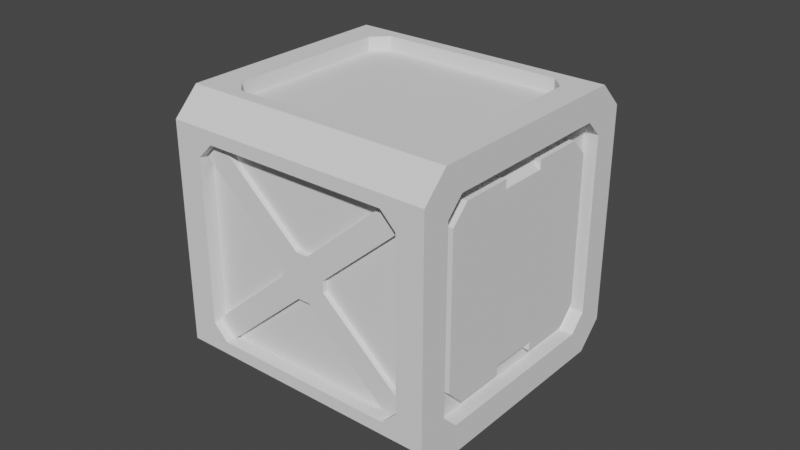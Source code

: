 # Source: cargo_crate_1x1x1.blend  (saved by Blender 3.3.6; exported with 4.5.12 LTS)
import bpy
from mathutils import Matrix  # noqa: F401  (used for matrix-valued properties, if any)

bpy.ops.wm.read_factory_settings(use_empty=True)
scene = bpy.context.scene
scene.name = 'Scene'

# ---- collections
col_collection = bpy.data.collections.new('Collection'); scene.collection.children.link(col_collection)

# ---- world
world_world = bpy.data.worlds.new('World'); scene.world = world_world
world_world.use_nodes = True; world_world.node_tree.nodes.clear()
_N = world_world.node_tree.nodes; _L = world_world.node_tree.links
n0 = _N.new('ShaderNodeOutputWorld'); n0.name = 'World Output'; n0.location = (300, 300)
n1 = _N.new('ShaderNodeBackground'); n1.name = 'Background'; n1.location = (10, 300)
n1.inputs[0].default_value = (0.05088, 0.05088, 0.05088, 1.0)
_L.new(n1.outputs[0], n0.inputs[0])
n0.is_active_output = True
world_world.color = (0.05088, 0.05088, 0.05088)
world_world.use_sun_shadow = False
world_world.sun_shadow_jitter_overblur = 0.0

# ---- meshes
me_cube_001 = bpy.data.meshes.new('Cube.001')
me_cube_001.from_pydata([(-0.5, -0.4072, -0.5), (-0.5, -0.5, -0.4072), (-0.5, -0.5, 0.4072), (-0.5, -0.4072, 0.5), (-0.5, 0.5, -0.4072), (-0.5, 0.4072, -0.5), (-0.5, 0.4072, 0.5), (-0.5, 0.5, 0.4072), (0.5, -0.5, -0.4072), (0.5, -0.4072, -0.5), (0.5, -0.4072, 0.5), (0.5, -0.5, 0.4072), (0.5, 0.4072, -0.5), (0.5, 0.5, -0.4072), (0.5, 0.5, 0.4072), (0.5, 0.4072, 0.5), (-0.3991, -0.3046, 0.5), (-0.3991, 0.3046, 0.5), (0.3448, 0.3603, 0.5), (-0.3434, 0.3603, 0.5), (-0.3434, -0.3603, 0.5), (0.4005, 0.3046, 0.5), (0.4005, -0.3046, 0.5), (0.3448, -0.3603, 0.5), (-0.3434, 0.3603, -0.5), (0.4005, 0.3046, -0.5), (0.4005, -0.3046, -0.5), (0.3448, 0.3603, -0.5), (-0.3991, 0.3046, -0.5), (-0.3991, -0.3046, -0.5), (0.3448, -0.3603, -0.5), (-0.3434, -0.3603, -0.5), (0.5, -0.3941, -0.3331), (0.5, -0.3941, 0.3331), (0.5, -0.3331, 0.3941), (0.5, -0.3331, -0.3941), (0.5, 0.3941, 0.3331), (0.5, 0.3941, -0.3331), (0.5, 0.3331, -0.3941), (0.5, 0.3331, 0.3941), (-0.5, 0.3941, 0.3331), (-0.5, 0.3941, -0.3331), (-0.5, 0.3331, -0.3941), (-0.5, 0.3331, 0.3941), (-0.5, -0.3941, -0.3331), (-0.5, -0.3941, 0.3331), (-0.5, -0.3331, -0.3941), (-0.5, -0.3331, 0.3941), (0.3448, -0.3603, -0.3669), (0.3448, -0.3603, 0.3669), (-0.3434, -0.3603, -0.3669), (-0.3434, -0.3603, 0.3669), (0.4005, 0.3046, -0.3941), (0.4005, 0.3046, 0.3941), (0.4005, -0.3046, -0.3941), (0.4005, -0.3046, 0.3941), (-0.3991, 0.3046, -0.3941), (-0.3991, 0.3046, 0.3941), (-0.3991, -0.3046, -0.3941), (-0.3991, -0.3046, 0.3941), (0.3448, 0.3603, -0.3669), (0.3448, 0.3603, 0.3669), (-0.3434, 0.3603, -0.3669), (-0.3434, 0.3603, 0.3669), (-0.3706, -0.3331, 0.3941), (-0.3706, -0.3331, -0.3941), (-0.3706, 0.3331, 0.3941), (-0.3706, 0.3331, -0.3941), (0.372, 0.3331, 0.3941), (0.372, 0.3331, -0.3941), (0.372, -0.3331, 0.3941), (0.372, -0.3331, -0.3941), (-0.3434, -0.5, 0.3603), (0.4005, -0.5, 0.3046), (0.4005, -0.5, -0.3046), (0.3992, -0.5, 0.3059), (0.3448, -0.5, 0.3603), (-0.3991, -0.5, -0.3046), (-0.3991, -0.5, 0.3046), (0.3448, -0.5, -0.3603), (-0.3434, -0.5, -0.3603), (-0.3991, 0.5, 0.3046), (-0.3991, 0.5, -0.3046), (0.3448, 0.5, 0.3603), (-0.3434, 0.5, 0.3603), (-0.3434, 0.5, -0.3603), (0.4005, 0.5, 0.3046), (0.4005, 0.5, -0.3046), (0.3992, 0.5, -0.3059), (0.3448, 0.5, -0.3603), (-0.3706, -0.3941, 0.3331), (-0.3991, -0.3941, 0.3046), (0.4005, -0.3941, 0.3046), (0.372, -0.3941, 0.3331), (-0.3991, -0.3941, -0.3046), (0.4005, -0.3941, -0.3046), (0.372, -0.3941, -0.3331), (-0.3706, -0.3941, -0.3331), (-0.3991, 0.3941, -0.3046), (-0.3706, 0.3941, -0.3331), (0.4005, 0.3941, -0.3046), (0.372, 0.3941, -0.3331), (-0.3991, 0.3941, 0.3046), (0.4005, 0.3941, 0.3046), (0.372, 0.3941, 0.3331), (-0.3706, 0.3941, 0.3331), (-0.3434, 0.3669, -0.3603), (0.3448, 0.3669, -0.3603), (0.3448, 0.3669, 0.3603), (-0.3434, 0.3669, 0.3603), (0.3448, -0.3669, -0.3603), (-0.3434, -0.3669, -0.3603), (-0.3434, -0.3669, 0.3603), (0.3448, -0.3669, 0.3603)], [], [(8, 11, 75, 73, 74), (75, 11, 2, 1, 8, 74, 79, 80, 77, 78, 72, 76), (39, 36, 14, 15, 10, 11, 8, 9, 12, 38, 35, 32, 33, 34), (38, 12, 13, 14, 36, 37), (10, 15, 21, 22), (18, 21, 15, 6, 3, 10, 22, 23, 20, 16, 17, 19), (47, 45, 2, 3, 6, 7, 4, 5, 0, 46, 42, 41, 40, 43), (44, 46, 0, 1, 2, 45), (86, 14, 13, 88, 87), (13, 4, 7, 14, 86, 83, 84, 81, 82, 85, 89, 88), (12, 5, 4, 13), (6, 15, 14, 7), (0, 9, 8, 1), (10, 3, 2, 11), (25, 12, 9, 26), (30, 26, 9, 0, 5, 12, 25, 27, 24, 28, 29, 31), (30, 31, 50, 48), (20, 23, 49, 51), (25, 26, 54, 52), (22, 21, 53, 55), (57, 17, 16, 59), (58, 29, 28, 56), (61, 18, 19, 63), (62, 24, 27, 60), (50, 31, 29, 58, 65), (59, 16, 20, 51, 64), (66, 63, 19, 17, 57), (67, 56, 28, 24, 62), (68, 53, 21, 18, 61), (69, 60, 27, 25, 52), (71, 54, 26, 30, 48), (49, 23, 22, 55, 70), (93, 33, 32, 96, 95, 92), (97, 44, 45, 90, 91, 94), (53, 68, 39, 34, 70, 55), (59, 64, 47, 43, 66, 57), (37, 36, 104, 103, 100, 101), (105, 40, 41, 99, 98, 102), (99, 41, 42, 67, 62, 60, 69, 38, 37, 101, 107, 106), (36, 39, 68, 61, 63, 66, 43, 40, 105, 109, 108, 104), (96, 32, 35, 71, 48, 50, 65, 46, 44, 97, 111, 110), (45, 47, 64, 51, 49, 70, 34, 33, 93, 113, 112, 90), (56, 67, 42, 46, 65, 58), (54, 71, 35, 38, 69, 52), (103, 86, 87, 100), (95, 74, 73, 92), (84, 83, 108, 109), (76, 72, 112, 113), (78, 77, 94, 91), (82, 81, 102, 98), (106, 85, 82, 98, 99), (94, 77, 80, 111, 97), (72, 78, 91, 90, 112), (81, 84, 109, 105, 102), (110, 79, 74, 95, 96), (100, 87, 88, 89, 107, 101), (83, 86, 103, 104, 108), (75, 76, 113, 93, 92, 73), (107, 89, 85, 106), (111, 80, 79, 110)])
_uv = me_cube_001.uv_layers.new(name='UVMap')
_uv.uv.foreach_set('vector', [0.552, 0.6623, 0.3792, 0.6623, 0.4007, 0.6409, 0.4009, 0.6412, 0.5303, 0.6412, 0.4007, 0.6409, 0.3792, 0.6623, 0.3792, 0.45, 0.552, 0.45, 0.552, 0.6623, 0.5303, 0.6412, 0.5421, 0.6293, 0.5421, 0.4833, 0.5303, 0.4714, 0.4009, 0.4714, 0.3891, 0.4833, 0.3891, 0.6293, 0.1949, 0.263, 0.1819, 0.25, 0.1977, 0.2276, 0.2174, 0.2473, 0.2174, 0.4201, 0.1977, 0.4398, 0.0248, 0.4398, 0.005095, 0.4201, 0.005095, 0.2473, 0.02757, 0.263, 0.02757, 0.4044, 0.04052, 0.4173, 0.1819, 0.4173, 0.1949, 0.4044, 0.02757, 0.263, 0.005095, 0.2473, 0.0248, 0.2276, 0.1977, 0.2276, 0.1819, 0.25, 0.04052, 0.25, 0.4697, 0.005095, 0.6426, 0.005095, 0.6208, 0.02621, 0.4915, 0.02621, 0.6326, 0.03805, 0.6208, 0.02621, 0.6426, 0.005095, 0.6426, 0.2174, 0.4697, 0.2174, 0.4697, 0.005095, 0.4915, 0.02621, 0.4797, 0.03805, 0.4797, 0.1841, 0.4915, 0.196, 0.6208, 0.196, 0.6326, 0.1841, 0.4173, 0.04052, 0.4044, 0.02757, 0.4201, 0.005095, 0.4398, 0.0248, 0.4398, 0.1977, 0.4201, 0.2174, 0.2473, 0.2174, 0.2276, 0.1977, 0.2276, 0.0248, 0.25, 0.04052, 0.25, 0.1819, 0.263, 0.1949, 0.4044, 0.1949, 0.4173, 0.1819, 0.263, 0.02757, 0.25, 0.04052, 0.2276, 0.0248, 0.2473, 0.005095, 0.4201, 0.005095, 0.4044, 0.02757, 0.02621, 0.1759, 0.005095, 0.1977, 0.005095, 0.0248, 0.0265, 0.04629, 0.02621, 0.04658, 0.005095, 0.0248, 0.2174, 0.0248, 0.2174, 0.1977, 0.005095, 0.1977, 0.02621, 0.1759, 0.03805, 0.1877, 0.1841, 0.1877, 0.196, 0.1759, 0.196, 0.04658, 0.1841, 0.03474, 0.03805, 0.03474, 0.0265, 0.04629, 0.005095, 0.005095, 0.2174, 0.005095, 0.2174, 0.0248, 0.005095, 0.0248, 0.2174, 0.2174, 0.005095, 0.2174, 0.005095, 0.1977, 0.2174, 0.1977, 0.4697, 0.2276, 0.4697, 0.4398, 0.45, 0.4398, 0.45, 0.2276, 0.4697, 0.005095, 0.4697, 0.2174, 0.45, 0.2174, 0.45, 0.005095, 0.6208, 0.4187, 0.6426, 0.4398, 0.4697, 0.4398, 0.4915, 0.4187, 0.4797, 0.4069, 0.4915, 0.4187, 0.4697, 0.4398, 0.4697, 0.2276, 0.6426, 0.2276, 0.6426, 0.4398, 0.6208, 0.4187, 0.6326, 0.4069, 0.6326, 0.2608, 0.6208, 0.249, 0.4915, 0.249, 0.4797, 0.2608, 0.8529, 0.163, 0.8529, 0.01693, 0.8811, 0.01693, 0.8811, 0.163, 0.8913, 0.163, 0.8913, 0.01693, 0.9196, 0.01693, 0.9196, 0.163, 0.1797, 0.8675, 0.1797, 0.9968, 0.1572, 0.9968, 0.1572, 0.8675, 0.1246, 0.9968, 0.1246, 0.8675, 0.147, 0.8675, 0.147, 0.9968, 0.0817, 0.9968, 0.05923, 0.9968, 0.05923, 0.8675, 0.0817, 0.8675, 0.09189, 0.8675, 0.1144, 0.8675, 0.1144, 0.9968, 0.09189, 0.9968, 0.8811, 0.3429, 0.8529, 0.3429, 0.8529, 0.1969, 0.8811, 0.1969, 0.1537, 0.4833, 0.1819, 0.4833, 0.1819, 0.6293, 0.1537, 0.6293, 0.8811, 0.01693, 0.8529, 0.01693, 0.8529, 0.005095, 0.8754, 0.005095, 0.8754, 0.01116, 0.9138, 0.1748, 0.8913, 0.1748, 0.8913, 0.163, 0.9196, 0.163, 0.9138, 0.1688, 0.8754, 0.1911, 0.8811, 0.1969, 0.8529, 0.1969, 0.8529, 0.185, 0.8754, 0.185, 0.1595, 0.4775, 0.1595, 0.4714, 0.1819, 0.4714, 0.1819, 0.4833, 0.1537, 0.4833, 0.8754, 0.3487, 0.8754, 0.3548, 0.8529, 0.3548, 0.8529, 0.3429, 0.8811, 0.3429, 0.1595, 0.6351, 0.1537, 0.6293, 0.1819, 0.6293, 0.1819, 0.6412, 0.1595, 0.6412, 0.8754, 0.1688, 0.8754, 0.1748, 0.8529, 0.1748, 0.8529, 0.163, 0.8811, 0.163, 0.9196, 0.01693, 0.8913, 0.01693, 0.8913, 0.005095, 0.9138, 0.005095, 0.9138, 0.01116, 0.9591, 0.8944, 0.932, 0.8944, 0.932, 0.753, 0.9591, 0.753, 0.9531, 0.759, 0.9531, 0.8883, 0.932, 0.6014, 0.9594, 0.6014, 0.9594, 0.7428, 0.932, 0.7428, 0.938, 0.7367, 0.938, 0.6074, 0.269, 0.2487, 0.263, 0.2547, 0.263, 0.2276, 0.4044, 0.2276, 0.4044, 0.2547, 0.3983, 0.2487, 0.3983, 0.4184, 0.4044, 0.4124, 0.4044, 0.4398, 0.263, 0.4398, 0.263, 0.4124, 0.269, 0.4184, 0.1465, 0.6623, 0.005095, 0.6623, 0.005095, 0.6351, 0.01116, 0.6412, 0.1405, 0.6412, 0.1465, 0.6351, 0.005095, 0.4775, 0.005095, 0.45, 0.1465, 0.45, 0.1465, 0.4775, 0.1405, 0.4714, 0.01116, 0.4714, 0.1465, 0.4775, 0.1465, 0.45, 0.1595, 0.45, 0.1595, 0.4775, 0.1537, 0.4833, 0.1537, 0.6293, 0.1595, 0.6351, 0.1595, 0.6623, 0.1465, 0.6623, 0.1465, 0.6351, 0.1523, 0.6293, 0.1523, 0.4833, 0.25, 0.2276, 0.263, 0.2276, 0.263, 0.2547, 0.2572, 0.2605, 0.2572, 0.4066, 0.263, 0.4124, 0.263, 0.4398, 0.25, 0.4398, 0.25, 0.4124, 0.2558, 0.4066, 0.2558, 0.2605, 0.25, 0.2547, 0.3465, 0.6351, 0.3465, 0.6623, 0.3336, 0.6623, 0.3336, 0.6351, 0.3393, 0.6293, 0.3393, 0.4833, 0.3336, 0.4775, 0.3336, 0.45, 0.3465, 0.45, 0.3465, 0.4775, 0.3407, 0.4833, 0.3407, 0.6293, 0.4173, 0.4398, 0.4044, 0.4398, 0.4044, 0.4124, 0.4102, 0.4066, 0.4102, 0.2605, 0.4044, 0.2547, 0.4044, 0.2276, 0.4173, 0.2276, 0.4173, 0.2547, 0.4116, 0.2605, 0.4116, 0.4066, 0.4173, 0.4124, 0.1982, 0.4714, 0.1921, 0.4775, 0.1921, 0.45, 0.3336, 0.45, 0.3336, 0.4775, 0.3275, 0.4714, 0.3275, 0.6412, 0.3336, 0.6351, 0.3336, 0.6623, 0.1921, 0.6623, 0.1921, 0.6351, 0.1982, 0.6412, 0.9522, 0.3094, 0.9298, 0.3094, 0.9298, 0.1801, 0.9522, 0.1801, 0.02656, 0.8675, 0.04904, 0.8675, 0.04904, 0.9968, 0.02656, 0.9968, 0.2276, 0.4066, 0.2276, 0.2605, 0.2558, 0.2605, 0.2558, 0.4066, 0.4398, 0.2605, 0.4398, 0.4066, 0.4116, 0.4066, 0.4116, 0.2605, 0.9298, 0.1462, 0.9298, 0.01693, 0.9522, 0.01693, 0.9522, 0.1462, 0.9602, 0.45, 0.9602, 0.5793, 0.9377, 0.5793, 0.9377, 0.45, 0.9196, 0.1969, 0.8913, 0.1969, 0.8913, 0.185, 0.9138, 0.185, 0.9138, 0.1911, 0.9522, 0.01693, 0.9298, 0.01693, 0.9298, 0.005095, 0.958, 0.005095, 0.9522, 0.01087, 0.9298, 0.1581, 0.9298, 0.1462, 0.9522, 0.1462, 0.9522, 0.1523, 0.958, 0.1581, 0.9602, 0.5793, 0.9602, 0.5912, 0.932, 0.5912, 0.9377, 0.5854, 0.9377, 0.5793, 0.3407, 0.6293, 0.369, 0.6293, 0.369, 0.6412, 0.3465, 0.6412, 0.3465, 0.6351, 0.9522, 0.1801, 0.9298, 0.1801, 0.9298, 0.1798, 0.9298, 0.1683, 0.958, 0.1683, 0.9522, 0.174, 0.9298, 0.3212, 0.9298, 0.3094, 0.9522, 0.3094, 0.9522, 0.3155, 0.958, 0.3212, 0.4398, 0.249, 0.4398, 0.2605, 0.4116, 0.2605, 0.4173, 0.2547, 0.4173, 0.2487, 0.4398, 0.2487, 0.9196, 0.3429, 0.8913, 0.3429, 0.8913, 0.1969, 0.9196, 0.1969, 0.3407, 0.4833, 0.369, 0.4833, 0.369, 0.6293, 0.3407, 0.6293])
_ca = me_cube_001.color_attributes.new('Col', 'BYTE_COLOR', 'CORNER')
_ca.data.foreach_set('color', [0.9047, 1.0, 0.01938, 1.0, 0.9047, 1.0, 0.01938, 1.0, 0.9047, 1.0, 0.01938, 1.0, 0.9047, 1.0, 0.01938, 1.0, 0.9047, 1.0, 0.01938, 1.0, 0.9047, 1.0, 0.01938, 1.0, 0.9047, 1.0, 0.01938, 1.0, 0.9047, 1.0, 0.01938, 1.0, 0.9047, 1.0, 0.01938, 1.0, 0.9047, 1.0, 0.01938, 1.0, 0.9047, 1.0, 0.01938, 1.0, 0.9047, 1.0, 0.01938, 1.0, 0.9047, 1.0, 0.01938, 1.0, 0.9047, 1.0, 0.01938, 1.0, 0.9047, 1.0, 0.01938, 1.0, 0.9047, 1.0, 0.01938, 1.0, 0.9047, 1.0, 0.01938, 1.0, 0.9047, 1.0, 0.01938, 1.0, 0.9047, 1.0, 0.01938, 1.0, 0.9047, 1.0, 0.01938, 1.0, 0.9047, 1.0, 0.01938, 1.0, 0.9047, 1.0, 0.01938, 1.0, 0.9047, 1.0, 0.01938, 1.0, 0.9047, 1.0, 0.01938, 1.0, 0.9047, 1.0, 0.01938, 1.0, 0.9047, 1.0, 0.01938, 1.0, 0.9047, 1.0, 0.01938, 1.0, 0.9047, 1.0, 0.01938, 1.0, 0.9047, 1.0, 0.01938, 1.0, 0.9047, 1.0, 0.01938, 1.0, 0.9047, 1.0, 0.01938, 1.0, 0.9047, 1.0, 0.01938, 1.0, 0.9047, 1.0, 0.01938, 1.0, 0.9047, 1.0, 0.01938, 1.0, 0.9047, 1.0, 0.01938, 1.0, 0.9047, 1.0, 0.01938, 1.0, 0.9047, 1.0, 0.01938, 1.0, 0.9047, 1.0, 0.01938, 1.0, 0.9047, 1.0, 0.01938, 1.0, 0.9047, 1.0, 0.01938, 1.0, 0.9047, 1.0, 0.01938, 1.0, 0.9047, 1.0, 0.01938, 1.0, 0.9047, 1.0, 0.01938, 1.0, 0.9047, 1.0, 0.01938, 1.0, 0.9047, 1.0, 0.01938, 1.0, 0.9047, 1.0, 0.01938, 1.0, 0.9047, 1.0, 0.01938, 1.0, 0.9047, 1.0, 0.01938, 1.0, 0.9047, 1.0, 0.01938, 1.0, 0.9047, 1.0, 0.01938, 1.0, 0.9047, 1.0, 0.01938, 1.0, 0.9047, 1.0, 0.01938, 1.0, 0.9047, 1.0, 0.01938, 1.0, 0.9047, 1.0, 0.01938, 1.0, 0.9047, 1.0, 0.01938, 1.0, 0.9047, 1.0, 0.01938, 1.0, 0.9047, 1.0, 0.01938, 1.0, 0.9047, 1.0, 0.01938, 1.0, 0.9047, 1.0, 0.01938, 1.0, 0.9047, 1.0, 0.01938, 1.0, 0.9047, 1.0, 0.01938, 1.0, 0.9047, 1.0, 0.01938, 1.0, 0.9047, 1.0, 0.01938, 1.0, 0.9047, 1.0, 0.01938, 1.0, 0.9047, 1.0, 0.01938, 1.0, 0.9047, 1.0, 0.01938, 1.0, 0.9047, 1.0, 0.01938, 1.0, 0.9047, 1.0, 0.01938, 1.0, 0.9047, 1.0, 0.01938, 1.0, 0.9047, 1.0, 0.01938, 1.0, 0.9047, 1.0, 0.01938, 1.0, 0.9047, 1.0, 0.01938, 1.0, 0.9047, 1.0, 0.01938, 1.0, 0.9047, 1.0, 0.01938, 1.0, 0.9047, 1.0, 0.01938, 1.0, 0.9047, 1.0, 0.01938, 1.0, 0.9047, 1.0, 0.01938, 1.0, 0.9047, 1.0, 0.01938, 1.0, 0.9047, 1.0, 0.01938, 1.0, 0.9047, 1.0, 0.01938, 1.0, 0.9047, 1.0, 0.01938, 1.0, 0.9047, 1.0, 0.01938, 1.0, 0.9047, 1.0, 0.01938, 1.0, 0.9047, 1.0, 0.01938, 1.0, 0.9047, 1.0, 0.01938, 1.0, 0.9047, 1.0, 0.01938, 1.0, 0.9047, 1.0, 0.01938, 1.0, 0.9047, 1.0, 0.01938, 1.0, 0.9047, 1.0, 0.01938, 1.0, 0.9047, 1.0, 0.01938, 1.0, 0.9047, 1.0, 0.01938, 1.0, 0.9047, 1.0, 0.01938, 1.0, 0.9047, 1.0, 0.01938, 1.0, 0.9047, 1.0, 0.01938, 1.0, 0.9047, 1.0, 0.01938, 1.0, 0.9047, 1.0, 0.01938, 1.0, 0.9047, 1.0, 0.01938, 1.0, 0.9047, 1.0, 0.01938, 1.0, 0.9047, 1.0, 0.01938, 1.0, 0.9047, 1.0, 0.01938, 1.0, 0.9047, 1.0, 0.01938, 1.0, 0.9047, 1.0, 0.01938, 1.0, 0.9047, 1.0, 0.01938, 1.0, 0.9047, 1.0, 0.01938, 1.0, 0.9047, 1.0, 0.01938, 1.0, 0.9047, 1.0, 0.01938, 1.0, 0.9047, 1.0, 0.01938, 1.0, 0.9047, 1.0, 0.01938, 1.0, 0.9047, 1.0, 0.01938, 1.0, 0.9047, 1.0, 0.01938, 1.0, 0.9047, 1.0, 0.01938, 1.0, 0.9047, 1.0, 0.01938, 1.0, 0.9047, 1.0, 0.01938, 1.0, 0.9047, 1.0, 0.01938, 1.0, 0.9047, 1.0, 0.01938, 1.0, 0.9047, 1.0, 0.01938, 1.0, 0.9047, 1.0, 0.01938, 1.0, 0.9047, 1.0, 0.01938, 1.0, 0.9047, 1.0, 0.01938, 1.0, 0.9047, 1.0, 0.01938, 1.0, 0.9047, 1.0, 0.01938, 1.0, 0.9047, 1.0, 0.01938, 1.0, 0.9047, 1.0, 0.01938, 1.0, 0.9047, 1.0, 0.01938, 1.0, 0.9047, 1.0, 0.01938, 1.0, 0.9047, 1.0, 0.01938, 1.0, 0.9047, 1.0, 0.01938, 1.0, 0.9047, 1.0, 0.01938, 1.0, 0.9047, 1.0, 0.01938, 1.0, 0.9047, 1.0, 0.01938, 1.0, 0.9047, 1.0, 0.01938, 1.0, 0.9047, 1.0, 0.01938, 1.0, 0.9047, 1.0, 0.01938, 1.0, 0.9047, 1.0, 0.01938, 1.0, 0.9047, 1.0, 0.01938, 1.0, 0.9047, 1.0, 0.01938, 1.0, 0.9047, 1.0, 0.01938, 1.0, 0.9047, 1.0, 0.01938, 1.0, 0.9047, 1.0, 0.01938, 1.0, 0.9047, 1.0, 0.01938, 1.0, 0.9047, 1.0, 0.01938, 1.0, 0.9047, 1.0, 0.01938, 1.0, 0.9047, 1.0, 0.01938, 1.0, 0.9047, 1.0, 0.01938, 1.0, 0.9047, 1.0, 0.01938, 1.0, 0.9047, 1.0, 0.01938, 1.0, 0.9047, 1.0, 0.01938, 1.0, 0.9047, 1.0, 0.01938, 1.0, 0.9047, 1.0, 0.01938, 1.0, 0.9047, 1.0, 0.01938, 1.0, 0.9047, 1.0, 0.01938, 1.0, 0.9047, 1.0, 0.01938, 1.0, 0.9047, 1.0, 0.01938, 1.0, 0.9047, 1.0, 0.01938, 1.0, 0.9047, 1.0, 0.01938, 1.0, 0.9047, 1.0, 0.01938, 1.0, 0.9047, 1.0, 0.01938, 1.0, 0.9047, 1.0, 0.01938, 1.0, 0.9047, 1.0, 0.01938, 1.0, 0.9047, 1.0, 0.01938, 1.0, 0.9047, 1.0, 0.01938, 1.0, 0.9047, 1.0, 0.01938, 1.0, 0.9047, 1.0, 0.01938, 1.0, 0.9047, 1.0, 0.01938, 1.0, 0.9047, 1.0, 0.01938, 1.0, 0.9047, 1.0, 0.01938, 1.0, 0.9047, 1.0, 0.01938, 1.0, 0.9047, 1.0, 0.01938, 1.0, 0.9047, 1.0, 0.01938, 1.0, 0.9047, 1.0, 0.01938, 1.0, 0.9047, 1.0, 0.01938, 1.0, 0.9047, 1.0, 0.01938, 1.0, 0.9047, 1.0, 0.01938, 1.0, 0.9047, 1.0, 0.01938, 1.0, 0.9047, 1.0, 0.01938, 1.0, 0.9047, 1.0, 0.01938, 1.0, 0.9047, 1.0, 0.01938, 1.0, 0.9047, 1.0, 0.01938, 1.0, 0.9047, 1.0, 0.01938, 1.0, 0.9047, 1.0, 0.01938, 1.0, 0.9047, 1.0, 0.01938, 1.0, 0.9047, 1.0, 0.01938, 1.0, 0.9047, 1.0, 0.01938, 1.0, 0.9047, 1.0, 0.01938, 1.0, 0.9047, 1.0, 0.01938, 1.0, 0.9047, 1.0, 0.01938, 1.0, 0.9047, 1.0, 0.01938, 1.0, 0.9047, 1.0, 0.01938, 1.0, 0.9047, 1.0, 0.01938, 1.0, 0.9047, 1.0, 0.01938, 1.0, 0.9047, 1.0, 0.01938, 1.0, 0.9047, 1.0, 0.01938, 1.0, 0.9047, 1.0, 0.01938, 1.0, 0.9047, 1.0, 0.01938, 1.0, 0.9047, 1.0, 0.01938, 1.0, 0.9047, 1.0, 0.01938, 1.0, 0.9047, 1.0, 0.01938, 1.0, 0.9047, 1.0, 0.01938, 1.0, 0.9047, 1.0, 0.01938, 1.0, 0.9047, 1.0, 0.01938, 1.0, 0.9047, 1.0, 0.01938, 1.0, 0.9047, 1.0, 0.01938, 1.0, 0.9047, 1.0, 0.01938, 1.0, 0.9047, 1.0, 0.01938, 1.0, 0.9047, 1.0, 0.01938, 1.0, 0.9047, 1.0, 0.01938, 1.0, 0.9047, 1.0, 0.01938, 1.0, 0.9047, 1.0, 0.01938, 1.0, 0.9047, 1.0, 0.01938, 1.0, 0.9047, 1.0, 0.01938, 1.0, 0.9047, 1.0, 0.01938, 1.0, 0.9047, 1.0, 0.01938, 1.0, 0.9047, 1.0, 0.01938, 1.0, 0.9047, 1.0, 0.01938, 1.0, 0.9047, 1.0, 0.01938, 1.0, 0.9047, 1.0, 0.01938, 1.0, 0.9047, 1.0, 0.01938, 1.0, 0.9047, 1.0, 0.01938, 1.0, 0.9047, 1.0, 0.01938, 1.0, 0.9047, 1.0, 0.01938, 1.0, 0.9047, 1.0, 0.01938, 1.0, 0.9047, 1.0, 0.01938, 1.0, 0.9047, 1.0, 0.01938, 1.0, 0.9047, 1.0, 0.01938, 1.0, 0.9047, 1.0, 0.01938, 1.0, 0.9047, 1.0, 0.01938, 1.0, 0.9047, 1.0, 0.01938, 1.0, 0.9047, 1.0, 0.01938, 1.0, 0.9047, 1.0, 0.01938, 1.0, 0.9047, 1.0, 0.01938, 1.0, 0.9047, 1.0, 0.01938, 1.0, 0.9047, 1.0, 0.01938, 1.0, 0.9047, 1.0, 0.01938, 1.0, 0.9047, 1.0, 0.01938, 1.0, 0.9047, 1.0, 0.01938, 1.0, 0.9047, 1.0, 0.01938, 1.0, 0.9047, 1.0, 0.01938, 1.0, 0.9047, 1.0, 0.01938, 1.0, 0.9047, 1.0, 0.01938, 1.0, 0.9047, 1.0, 0.01938, 1.0, 0.9047, 1.0, 0.01938, 1.0, 0.9047, 1.0, 0.01938, 1.0, 0.9047, 1.0, 0.01938, 1.0, 0.9047, 1.0, 0.01938, 1.0, 0.9047, 1.0, 0.01938, 1.0, 0.9047, 1.0, 0.01938, 1.0, 0.9047, 1.0, 0.01938, 1.0, 0.9047, 1.0, 0.01938, 1.0, 0.9047, 1.0, 0.01938, 1.0, 0.9047, 1.0, 0.01938, 1.0, 0.9047, 1.0, 0.01938, 1.0, 0.9047, 1.0, 0.01938, 1.0, 0.9047, 1.0, 0.01938, 1.0, 0.9047, 1.0, 0.01938, 1.0, 0.9047, 1.0, 0.01938, 1.0, 0.9047, 1.0, 0.01938, 1.0, 0.9047, 1.0, 0.01938, 1.0, 0.9047, 1.0, 0.01938, 1.0, 0.9047, 1.0, 0.01938, 1.0, 0.9047, 1.0, 0.01938, 1.0, 0.9047, 1.0, 0.01938, 1.0, 0.9047, 1.0, 0.01938, 1.0, 0.9047, 1.0, 0.01938, 1.0, 0.9047, 1.0, 0.01938, 1.0, 0.9047, 1.0, 0.01938, 1.0, 0.9047, 1.0, 0.01938, 1.0, 0.9047, 1.0, 0.01938, 1.0, 0.9047, 1.0, 0.01938, 1.0, 0.9047, 1.0, 0.01938, 1.0, 0.9047, 1.0, 0.01938, 1.0, 0.9047, 1.0, 0.01938, 1.0, 0.9047, 1.0, 0.01938, 1.0, 0.9047, 1.0, 0.01938, 1.0, 0.9047, 1.0, 0.01938, 1.0, 0.9047, 1.0, 0.01938, 1.0, 0.9047, 1.0, 0.01938, 1.0, 0.9047, 1.0, 0.01938, 1.0, 0.9047, 1.0, 0.01938, 1.0, 0.9047, 1.0, 0.01938, 1.0, 0.9047, 1.0, 0.01938, 1.0, 0.9047, 1.0, 0.01938, 1.0, 0.9047, 1.0, 0.01938, 1.0, 0.9047, 1.0, 0.01938, 1.0, 0.9047, 1.0, 0.01938, 1.0, 0.9047, 1.0, 0.01938, 1.0, 0.9047, 1.0, 0.01938, 1.0, 0.9047, 1.0, 0.01938, 1.0, 0.9047, 1.0, 0.01938, 1.0, 0.9047, 1.0, 0.01938, 1.0, 0.9047, 1.0, 0.01938, 1.0, 0.9047, 1.0, 0.01938, 1.0, 0.9047, 1.0, 0.01938, 1.0, 0.9047, 1.0, 0.01938, 1.0, 0.9047, 1.0, 0.01938, 1.0, 0.9047, 1.0, 0.01938, 1.0, 0.9047, 1.0, 0.01938, 1.0, 0.9047, 1.0, 0.01938, 1.0, 0.9047, 1.0, 0.01938, 1.0, 0.9047, 1.0, 0.01938, 1.0, 0.9047, 1.0, 0.01938, 1.0, 0.9047, 1.0, 0.01938, 1.0, 0.9047, 1.0, 0.01938, 1.0, 0.9047, 1.0, 0.01938, 1.0, 0.9047, 1.0, 0.01938, 1.0, 0.9047, 1.0, 0.01938, 1.0, 0.9047, 1.0, 0.01938, 1.0, 0.9047, 1.0, 0.01938, 1.0, 0.9047, 1.0, 0.01938, 1.0, 0.9047, 1.0, 0.01938, 1.0, 0.9047, 1.0, 0.01938, 1.0, 0.9047, 1.0, 0.01938, 1.0, 0.9047, 1.0, 0.01938, 1.0, 0.9047, 1.0, 0.01938, 1.0, 0.9047, 1.0, 0.01938, 1.0, 0.9047, 1.0, 0.01938, 1.0, 0.9047, 1.0, 0.01938, 1.0, 0.9047, 1.0, 0.01938, 1.0, 0.9047, 1.0, 0.01938, 1.0, 0.9047, 1.0, 0.01938, 1.0, 0.9047, 1.0, 0.01938, 1.0, 0.9047, 1.0, 0.01938, 1.0, 0.9047, 1.0, 0.01938, 1.0, 0.9047, 1.0, 0.01938, 1.0, 0.9047, 1.0, 0.01938, 1.0, 0.9047, 1.0, 0.01938, 1.0, 0.9047, 1.0, 0.01938, 1.0, 0.9047, 1.0, 0.01938, 1.0, 0.9047, 1.0, 0.01938, 1.0, 0.9047, 1.0, 0.01938, 1.0, 0.9047, 1.0, 0.01938, 1.0, 0.9047, 1.0, 0.01938, 1.0, 0.9047, 1.0, 0.01938, 1.0, 0.9047, 1.0, 0.01938, 1.0, 0.9047, 1.0, 0.01938, 1.0, 0.9047, 1.0, 0.01938, 1.0, 0.9047, 1.0, 0.01938, 1.0, 0.9047, 1.0, 0.01938, 1.0, 0.9047, 1.0, 0.01938, 1.0, 0.9047, 1.0, 0.01938, 1.0, 0.9047, 1.0, 0.01938, 1.0, 0.9047, 1.0, 0.01938, 1.0, 0.9047, 1.0, 0.01938, 1.0, 0.9047, 1.0, 0.01938, 1.0, 0.9047, 1.0, 0.01938, 1.0, 0.9047, 1.0, 0.01938, 1.0, 0.9047, 1.0, 0.01938, 1.0, 0.9047, 1.0, 0.01938, 1.0, 0.9047, 1.0, 0.01938, 1.0, 0.9047, 1.0, 0.01938, 1.0, 0.9047, 1.0, 0.01938, 1.0, 0.9047, 1.0, 0.01938, 1.0, 0.9047, 1.0, 0.01938, 1.0, 0.9047, 1.0, 0.01938, 1.0, 0.9047, 1.0, 0.01938, 1.0, 0.9047, 1.0, 0.01938, 1.0, 0.9047, 1.0, 0.01938, 1.0, 0.9047, 1.0, 0.01938, 1.0, 0.9047, 1.0, 0.01938, 1.0, 0.9047, 1.0, 0.01938, 1.0, 0.9047, 1.0, 0.01938, 1.0, 0.9047, 1.0, 0.01938, 1.0, 0.9047, 1.0, 0.01938, 1.0, 0.9047, 1.0, 0.01938, 1.0, 0.9047, 1.0, 0.01938, 1.0])
me_cube_001.materials.append(None)
me_cube_001.update()
me_cube_002 = bpy.data.meshes.new('Cube.002')
me_cube_002.from_pydata([(-0.4474, -0.4474, -0.4474), (-0.4474, -0.4474, 0.4474), (-0.4474, 0.4474, -0.4474), (-0.4474, 0.4474, 0.4474), (0.4474, -0.4474, -0.4474), (0.4474, -0.4474, 0.4474), (0.4474, 0.4474, -0.4474), (0.4474, 0.4474, 0.4474)], [], [(0, 1, 3, 2), (2, 3, 7, 6), (6, 7, 5, 4), (4, 5, 1, 0), (2, 6, 4, 0), (7, 3, 1, 5)])
_uv = me_cube_002.uv_layers.new(name='UVMap')
_uv.uv.foreach_set('vector', [0.195, 0.6725, 0.195, 0.8624, 0.005095, 0.8624, 0.005095, 0.6725, 0.3951, 0.6725, 0.3951, 0.8624, 0.2052, 0.8624, 0.2052, 0.6725, 0.8427, 0.005095, 0.8427, 0.195, 0.6528, 0.195, 0.6528, 0.005095, 0.7521, 0.45, 0.7521, 0.6399, 0.5622, 0.6399, 0.5622, 0.45, 0.4281, 0.6747, 0.618, 0.6747, 0.618, 0.8647, 0.4281, 0.8647, 0.6528, 0.2052, 0.8427, 0.2052, 0.8427, 0.3951, 0.6528, 0.3951])
me_cube_002.update()
me_cube_013 = bpy.data.meshes.new('Cube.013')
me_cube_013.from_pydata([(0.07352, -0.4666, 0.5224), (-0.01343, -0.4666, 0.5224), (-0.07361, -0.4666, -0.5223), (0.01334, -0.4666, -0.5223), (0.07352, -0.4426, 0.5224), (0.01334, -0.4426, -0.5223), (-0.01343, -0.4426, 0.5224), (-0.07361, -0.4426, -0.5223), (0.5132, -0.4666, 0.07361), (0.5132, -0.4666, -0.01334), (0.5132, -0.4426, 0.07361), (0.5132, -0.4426, -0.01334), (-0.5133, -0.4426, 0.01343), (-0.5133, -0.4426, -0.07352), (-0.5133, -0.4666, 0.01343), (-0.5133, -0.4666, -0.07352), (0.04469, -0.4426, 0.07502), (0.07502, -0.4426, 0.04475), (0.07502, -0.4426, -0.04219), (0.04219, -0.4426, -0.07502), (0.07502, -0.4666, 0.04475), (0.04469, -0.4666, 0.07502), (0.0119, -0.4666, 0.04347), (0.04347, -0.4666, 0.0119), (0.04219, -0.4666, -0.07502), (0.07502, -0.4666, -0.04219), (0.04347, -0.4666, -0.0119), (0.0119, -0.4666, -0.04347), (-0.07502, -0.4426, 0.04225), (-0.04225, -0.4426, 0.07502), (-0.04475, -0.4426, -0.07502), (-0.07502, -0.4426, -0.04469), (-0.04225, -0.4666, 0.07502), (-0.07502, -0.4666, 0.04225), (-0.04347, -0.4666, 0.0119), (-0.0119, -0.4666, 0.04347), (-0.07502, -0.4666, -0.04469), (-0.04475, -0.4666, -0.07502), (-0.0119, -0.4666, -0.04347), (-0.04347, -0.4666, -0.0119), (0.07352, 0.4666, 0.5224), (-0.01343, 0.4666, 0.5224), (-0.07361, 0.4666, -0.5223), (0.01334, 0.4666, -0.5223), (0.07352, 0.4426, 0.5224), (0.01334, 0.4426, -0.5223), (-0.01343, 0.4426, 0.5224), (-0.07361, 0.4426, -0.5223), (0.5132, 0.4666, 0.07361), (0.5132, 0.4666, -0.01334), (0.5132, 0.4426, 0.07361), (0.5132, 0.4426, -0.01334), (-0.5133, 0.4426, 0.01343), (-0.5133, 0.4426, -0.07352), (-0.5133, 0.4666, 0.01343), (-0.5133, 0.4666, -0.07352), (0.04469, 0.4426, 0.07502), (0.07502, 0.4426, 0.04475), (0.07502, 0.4426, -0.04219), (0.04219, 0.4426, -0.07502), (0.07502, 0.4666, 0.04475), (0.04469, 0.4666, 0.07502), (0.0119, 0.4666, 0.04347), (0.04347, 0.4666, 0.0119), (0.04219, 0.4666, -0.07502), (0.07502, 0.4666, -0.04219), (0.04347, 0.4666, -0.0119), (0.0119, 0.4666, -0.04347), (-0.07502, 0.4426, 0.04225), (-0.04225, 0.4426, 0.07502), (-0.04475, 0.4426, -0.07502), (-0.07502, 0.4426, -0.04469), (-0.04225, 0.4666, 0.07502), (-0.07502, 0.4666, 0.04225), (-0.04347, 0.4666, 0.0119), (-0.0119, 0.4666, 0.04347), (-0.07502, 0.4666, -0.04469), (-0.04475, 0.4666, -0.07502), (-0.0119, 0.4666, -0.04347), (-0.04347, 0.4666, -0.0119)], [], [(20, 23, 26, 25, 9, 8), (32, 35, 22, 21, 0, 1), (29, 32, 1, 6), (7, 5, 3, 2), (4, 6, 1, 0), (21, 16, 4, 0), (36, 39, 34, 33, 14, 15), (27, 26, 23, 22, 35, 34, 39, 38), (33, 28, 12, 14), (25, 18, 11, 9), (11, 10, 8, 9), (15, 14, 12, 13), (24, 27, 38, 37, 2, 3), (37, 30, 7, 2), (31, 36, 15, 13), (19, 24, 3, 5), (20, 21, 22, 23), (24, 25, 26, 27), (32, 33, 34, 35), (36, 37, 38, 39), (16, 21, 20, 17), (24, 19, 18, 25), (32, 29, 28, 33), (30, 37, 36, 31), (17, 20, 8, 10), (60, 48, 49, 65, 66, 63), (72, 41, 40, 61, 62, 75), (69, 46, 41, 72), (47, 42, 43, 45), (44, 40, 41, 46), (61, 40, 44, 56), (76, 55, 54, 73, 74, 79), (67, 78, 79, 74, 75, 62, 63, 66), (73, 54, 52, 68), (65, 49, 51, 58), (51, 49, 48, 50), (55, 53, 52, 54), (64, 43, 42, 77, 78, 67), (77, 42, 47, 70), (71, 53, 55, 76), (59, 45, 43, 64), (60, 63, 62, 61), (64, 67, 66, 65), (72, 75, 74, 73), (76, 79, 78, 77), (56, 57, 60, 61), (64, 65, 58, 59), (72, 73, 68, 69), (70, 71, 76, 77), (57, 50, 48, 60)])
_uv = me_cube_013.uv_layers.new(name='UVMap')
_uv.uv.foreach_set('vector', [0.8249, 0.6971, 0.8181, 0.6901, 0.818, 0.6851, 0.8247, 0.6786, 0.9178, 0.6788, 0.9179, 0.6973, 0.8, 0.7037, 0.8064, 0.6969, 0.8115, 0.6969, 0.8185, 0.7035, 0.8182, 0.7986, 0.7997, 0.7988, 0.8732, 0.4279, 0.8682, 0.4279, 0.8682, 0.365, 0.8732, 0.365, 0.9949, 0.3212, 0.9949, 0.3342, 0.9898, 0.3342, 0.9898, 0.3212, 0.6833, 0.4238, 0.6833, 0.4053, 0.6884, 0.4053, 0.6884, 0.4238, 0.1421, 0.6009, 0.137, 0.6009, 0.137, 0.5057, 0.1421, 0.5057, 0.7928, 0.6784, 0.7996, 0.6853, 0.7996, 0.6903, 0.793, 0.6968, 0.6998, 0.6965, 0.6996, 0.6781, 0.8113, 0.6784, 0.818, 0.6851, 0.8181, 0.6901, 0.8115, 0.6969, 0.8064, 0.6969, 0.7996, 0.6903, 0.7996, 0.6853, 0.8062, 0.6785, 0.06578, 0.5989, 0.0607, 0.5989, 0.0607, 0.5057, 0.06578, 0.5057, 0.8987, 0.365, 0.9038, 0.365, 0.9038, 0.4263, 0.8987, 0.4263, 0.6578, 0.4053, 0.6578, 0.4238, 0.6528, 0.4238, 0.6528, 0.4053, 0.9898, 0.1878, 0.9898, 0.1747, 0.9949, 0.1747, 0.9949, 0.1878, 0.8177, 0.6717, 0.8113, 0.6784, 0.8062, 0.6785, 0.7992, 0.6719, 0.7995, 0.577, 0.818, 0.5768, 0.9898, 0.2583, 0.9949, 0.2583, 0.9949, 0.3212, 0.9898, 0.3212, 0.9949, 0.2492, 0.9898, 0.2492, 0.9898, 0.1878, 0.9949, 0.1878, 0.03524, 0.6009, 0.03017, 0.6009, 0.03017, 0.5057, 0.03524, 0.5057, 0.8249, 0.6971, 0.8185, 0.7035, 0.8115, 0.6969, 0.8181, 0.6901, 0.8177, 0.6717, 0.8247, 0.6786, 0.818, 0.6851, 0.8113, 0.6784, 0.8, 0.7037, 0.793, 0.6968, 0.7996, 0.6903, 0.8064, 0.6969, 0.7928, 0.6784, 0.7992, 0.6719, 0.8062, 0.6785, 0.7996, 0.6853, 0.09123, 0.5057, 0.09631, 0.5057, 0.09631, 0.5119, 0.09123, 0.5119, 0.03017, 0.6009, 0.03524, 0.6009, 0.03524, 0.6081, 0.03017, 0.6081, 0.06578, 0.6062, 0.0607, 0.6062, 0.0607, 0.5989, 0.06578, 0.5989, 0.9949, 0.2583, 0.9898, 0.2583, 0.9898, 0.2492, 0.9949, 0.2492, 0.09123, 0.5119, 0.09631, 0.5119, 0.09631, 0.6051, 0.09123, 0.6051, 0.749, 0.8275, 0.7492, 0.7344, 0.7676, 0.7346, 0.7675, 0.8277, 0.761, 0.8343, 0.756, 0.8343, 0.7424, 0.8524, 0.6475, 0.8523, 0.6477, 0.8338, 0.7426, 0.8339, 0.7492, 0.8409, 0.7491, 0.846, 0.858, 0.365, 0.858, 0.4279, 0.8529, 0.4279, 0.8529, 0.365, 0.9949, 0.01813, 0.9898, 0.01813, 0.9898, 0.005095, 0.9949, 0.005095, 0.6986, 0.4053, 0.7036, 0.4053, 0.7036, 0.4238, 0.6986, 0.4238, 0.1268, 0.5057, 0.1268, 0.6009, 0.1218, 0.6009, 0.1218, 0.5057, 0.7677, 0.8595, 0.7679, 0.9526, 0.7495, 0.9525, 0.7493, 0.8594, 0.7558, 0.8527, 0.7608, 0.8528, 0.7676, 0.8411, 0.7676, 0.8461, 0.7608, 0.8528, 0.7558, 0.8527, 0.7491, 0.846, 0.7492, 0.8409, 0.756, 0.8343, 0.761, 0.8343, 0.08104, 0.513, 0.08104, 0.6062, 0.07597, 0.6062, 0.07597, 0.513, 0.8834, 0.4263, 0.8834, 0.365, 0.8885, 0.365, 0.8885, 0.4263, 0.668, 0.4053, 0.6731, 0.4053, 0.6731, 0.4238, 0.668, 0.4238, 0.9898, 0.1515, 0.9949, 0.1515, 0.9949, 0.1646, 0.9898, 0.1646, 0.7744, 0.8347, 0.8693, 0.8351, 0.8691, 0.8536, 0.7742, 0.8532, 0.7676, 0.8461, 0.7676, 0.8411, 0.9898, 0.08101, 0.9898, 0.01813, 0.9949, 0.01813, 0.9949, 0.08101, 0.9949, 0.0901, 0.9949, 0.1515, 0.9898, 0.1515, 0.9898, 0.0901, 0.05051, 0.513, 0.05051, 0.6081, 0.04543, 0.6081, 0.04543, 0.513, 0.749, 0.8275, 0.756, 0.8343, 0.7492, 0.8409, 0.7426, 0.8339, 0.7744, 0.8347, 0.7676, 0.8411, 0.761, 0.8343, 0.7675, 0.8277, 0.7424, 0.8524, 0.7491, 0.846, 0.7558, 0.8527, 0.7493, 0.8594, 0.7677, 0.8595, 0.7608, 0.8528, 0.7676, 0.8461, 0.7742, 0.8532, 0.1116, 0.5057, 0.1116, 0.5119, 0.1065, 0.5119, 0.1065, 0.5057, 0.04543, 0.513, 0.04543, 0.5057, 0.05051, 0.5057, 0.05051, 0.513, 0.08104, 0.5057, 0.08104, 0.513, 0.07597, 0.513, 0.07597, 0.5057, 0.9949, 0.08101, 0.9949, 0.0901, 0.9898, 0.0901, 0.9898, 0.08101, 0.1116, 0.5119, 0.1116, 0.6051, 0.1065, 0.6051, 0.1065, 0.5119])
_ca = me_cube_013.color_attributes.new('Col', 'BYTE_COLOR', 'CORNER')
_ca.data.foreach_set('color', [0.3763, 0.0, 1.0, 1.0, 0.3763, 0.0, 1.0, 1.0, 0.3763, 0.0, 1.0, 1.0, 0.3763, 0.0, 1.0, 1.0, 0.3763, 0.0, 1.0, 1.0, 0.3763, 0.0, 1.0, 1.0, 0.3763, 0.0, 1.0, 1.0, 0.3763, 0.0, 1.0, 1.0, 0.3763, 0.0, 1.0, 1.0, 0.3763, 0.0, 1.0, 1.0, 0.3763, 0.0, 1.0, 1.0, 0.3763, 0.0, 1.0, 1.0, 0.3763, 0.0, 1.0, 1.0, 0.3763, 0.0, 1.0, 1.0, 0.3763, 0.0, 1.0, 1.0, 0.3763, 0.0, 1.0, 1.0, 0.3763, 0.0, 1.0, 1.0, 0.3763, 0.0, 1.0, 1.0, 0.3763, 0.0, 1.0, 1.0, 0.3763, 0.0, 1.0, 1.0, 0.3763, 0.0, 1.0, 1.0, 0.3763, 0.0, 1.0, 1.0, 0.3763, 0.0, 1.0, 1.0, 0.3763, 0.0, 1.0, 1.0, 0.3763, 0.0, 1.0, 1.0, 0.3763, 0.0, 1.0, 1.0, 0.3763, 0.0, 1.0, 1.0, 0.3763, 0.0, 1.0, 1.0, 0.3763, 0.0, 1.0, 1.0, 0.3763, 0.0, 1.0, 1.0, 0.3763, 0.0, 1.0, 1.0, 0.3763, 0.0, 1.0, 1.0, 0.3763, 0.0, 1.0, 1.0, 0.3763, 0.0, 1.0, 1.0, 0.3763, 0.0, 1.0, 1.0, 0.3763, 0.0, 1.0, 1.0, 0.3763, 0.0, 1.0, 1.0, 0.3763, 0.0, 1.0, 1.0, 0.3763, 0.0, 1.0, 1.0, 0.3763, 0.0, 1.0, 1.0, 0.3763, 0.0, 1.0, 1.0, 0.3763, 0.0, 1.0, 1.0, 0.3763, 0.0, 1.0, 1.0, 0.3763, 0.0, 1.0, 1.0, 0.3763, 0.0, 1.0, 1.0, 0.3763, 0.0, 1.0, 1.0, 0.3763, 0.0, 1.0, 1.0, 0.3763, 0.0, 1.0, 1.0, 0.3763, 0.0, 1.0, 1.0, 0.3763, 0.0, 1.0, 1.0, 0.3763, 0.0, 1.0, 1.0, 0.3763, 0.0, 1.0, 1.0, 0.3763, 0.0, 1.0, 1.0, 0.3763, 0.0, 1.0, 1.0, 0.3763, 0.0, 1.0, 1.0, 0.3763, 0.0, 1.0, 1.0, 0.3763, 0.0, 1.0, 1.0, 0.3763, 0.0, 1.0, 1.0, 0.3763, 0.0, 1.0, 1.0, 0.3763, 0.0, 1.0, 1.0, 0.3763, 0.0, 1.0, 1.0, 0.3763, 0.0, 1.0, 1.0, 0.3763, 0.0, 1.0, 1.0, 0.3763, 0.0, 1.0, 1.0, 0.3763, 0.0, 1.0, 1.0, 0.3763, 0.0, 1.0, 1.0, 0.3763, 0.0, 1.0, 1.0, 0.3763, 0.0, 1.0, 1.0, 0.3763, 0.0, 1.0, 1.0, 0.3763, 0.0, 1.0, 1.0, 0.3763, 0.0, 1.0, 1.0, 0.3763, 0.0, 1.0, 1.0, 0.3763, 0.0, 1.0, 1.0, 0.3763, 0.0, 1.0, 1.0, 0.3763, 0.0, 1.0, 1.0, 0.3763, 0.0, 1.0, 1.0, 0.3763, 0.0, 1.0, 1.0, 0.3763, 0.0, 1.0, 1.0, 0.3763, 0.0, 1.0, 1.0, 0.3763, 0.0, 1.0, 1.0, 0.3763, 0.0, 1.0, 1.0, 0.3763, 0.0, 1.0, 1.0, 0.3763, 0.0, 1.0, 1.0, 0.3763, 0.0, 1.0, 1.0, 0.3763, 0.0, 1.0, 1.0, 0.3763, 0.0, 1.0, 1.0, 0.3763, 0.0, 1.0, 1.0, 0.3763, 0.0, 1.0, 1.0, 0.3763, 0.0, 1.0, 1.0, 0.3763, 0.0, 1.0, 1.0, 0.3763, 0.0, 1.0, 1.0, 0.3763, 0.0, 1.0, 1.0, 0.3763, 0.0, 1.0, 1.0, 0.3763, 0.0, 1.0, 1.0, 0.3763, 0.0, 1.0, 1.0, 0.3763, 0.0, 1.0, 1.0, 0.3763, 0.0, 1.0, 1.0, 0.3763, 0.0, 1.0, 1.0, 0.3763, 0.0, 1.0, 1.0, 0.3763, 0.0, 1.0, 1.0, 0.3763, 0.0, 1.0, 1.0, 0.3763, 0.0, 1.0, 1.0, 0.3763, 0.0, 1.0, 1.0, 0.3763, 0.0, 1.0, 1.0, 0.3763, 0.0, 1.0, 1.0, 0.3763, 0.0, 1.0, 1.0, 0.3763, 0.0, 1.0, 1.0, 0.3763, 0.0, 1.0, 1.0, 0.3763, 0.0, 1.0, 1.0, 0.3763, 0.0, 1.0, 1.0, 0.3763, 0.0, 1.0, 1.0, 0.3763, 0.0, 1.0, 1.0, 0.3763, 0.0, 1.0, 1.0, 0.3763, 0.0, 1.0, 1.0, 0.3763, 0.0, 1.0, 1.0, 0.3763, 0.0, 1.0, 1.0, 0.3763, 0.0, 1.0, 1.0, 0.3763, 0.0, 1.0, 1.0, 0.3763, 0.0, 1.0, 1.0, 0.3763, 0.0, 1.0, 1.0, 0.3763, 0.0, 1.0, 1.0, 0.3763, 0.0, 1.0, 1.0, 0.3763, 0.0, 1.0, 1.0, 0.3763, 0.0, 1.0, 1.0, 0.3763, 0.0, 1.0, 1.0, 0.3763, 0.0, 1.0, 1.0, 0.3763, 0.0, 1.0, 1.0, 0.3763, 0.0, 1.0, 1.0, 0.3763, 0.0, 1.0, 1.0, 0.3763, 0.0, 1.0, 1.0, 0.3763, 0.0, 1.0, 1.0, 0.3763, 0.0, 1.0, 1.0, 0.3763, 0.0, 1.0, 1.0, 0.3763, 0.0, 1.0, 1.0, 0.3763, 0.0, 1.0, 1.0, 0.3763, 0.0, 1.0, 1.0, 0.3763, 0.0, 1.0, 1.0, 0.3763, 0.0, 1.0, 1.0, 0.3763, 0.0, 1.0, 1.0, 0.3763, 0.0, 1.0, 1.0, 0.3763, 0.0, 1.0, 1.0, 0.3763, 0.0, 1.0, 1.0, 0.3763, 0.0, 1.0, 1.0, 0.3763, 0.0, 1.0, 1.0, 0.3763, 0.0, 1.0, 1.0, 0.3763, 0.0, 1.0, 1.0, 0.3763, 0.0, 1.0, 1.0, 0.3763, 0.0, 1.0, 1.0, 0.3763, 0.0, 1.0, 1.0, 0.3763, 0.0, 1.0, 1.0, 0.3763, 0.0, 1.0, 1.0, 0.3763, 0.0, 1.0, 1.0, 0.3763, 0.0, 1.0, 1.0, 0.3763, 0.0, 1.0, 1.0, 0.3763, 0.0, 1.0, 1.0, 0.3763, 0.0, 1.0, 1.0, 0.3763, 0.0, 1.0, 1.0, 0.3763, 0.0, 1.0, 1.0, 0.3763, 0.0, 1.0, 1.0, 0.3763, 0.0, 1.0, 1.0, 0.3763, 0.0, 1.0, 1.0, 0.3763, 0.0, 1.0, 1.0, 0.3763, 0.0, 1.0, 1.0, 0.3763, 0.0, 1.0, 1.0, 0.3763, 0.0, 1.0, 1.0, 0.3763, 0.0, 1.0, 1.0, 0.3763, 0.0, 1.0, 1.0, 0.3763, 0.0, 1.0, 1.0, 0.3763, 0.0, 1.0, 1.0, 0.3763, 0.0, 1.0, 1.0, 0.3763, 0.0, 1.0, 1.0, 0.3763, 0.0, 1.0, 1.0, 0.3763, 0.0, 1.0, 1.0, 0.3763, 0.0, 1.0, 1.0, 0.3763, 0.0, 1.0, 1.0, 0.3763, 0.0, 1.0, 1.0, 0.3763, 0.0, 1.0, 1.0, 0.3763, 0.0, 1.0, 1.0, 0.3763, 0.0, 1.0, 1.0, 0.3763, 0.0, 1.0, 1.0, 0.3763, 0.0, 1.0, 1.0, 0.3763, 0.0, 1.0, 1.0, 0.3763, 0.0, 1.0, 1.0, 0.3763, 0.0, 1.0, 1.0, 0.3763, 0.0, 1.0, 1.0, 0.3763, 0.0, 1.0, 1.0, 0.3763, 0.0, 1.0, 1.0, 0.3763, 0.0, 1.0, 1.0, 0.3763, 0.0, 1.0, 1.0, 0.3763, 0.0, 1.0, 1.0, 0.3763, 0.0, 1.0, 1.0, 0.3763, 0.0, 1.0, 1.0, 0.3763, 0.0, 1.0, 1.0, 0.3763, 0.0, 1.0, 1.0, 0.3763, 0.0, 1.0, 1.0, 0.3763, 0.0, 1.0, 1.0, 0.3763, 0.0, 1.0, 1.0, 0.3763, 0.0, 1.0, 1.0, 0.3763, 0.0, 1.0, 1.0, 0.3763, 0.0, 1.0, 1.0, 0.3763, 0.0, 1.0, 1.0, 0.3763, 0.0, 1.0, 1.0, 0.3763, 0.0, 1.0, 1.0, 0.3763, 0.0, 1.0, 1.0, 0.3763, 0.0, 1.0, 1.0, 0.3763, 0.0, 1.0, 1.0, 0.3763, 0.0, 1.0, 1.0, 0.3763, 0.0, 1.0, 1.0, 0.3763, 0.0, 1.0, 1.0, 0.3763, 0.0, 1.0, 1.0, 0.3763, 0.0, 1.0, 1.0, 0.3763, 0.0, 1.0, 1.0, 0.3763, 0.0, 1.0, 1.0, 0.3763, 0.0, 1.0, 1.0, 0.3763, 0.0, 1.0, 1.0, 0.3763, 0.0, 1.0, 1.0, 0.3763, 0.0, 1.0, 1.0, 0.3763, 0.0, 1.0, 1.0, 0.3763, 0.0, 1.0, 1.0, 0.3763, 0.0, 1.0, 1.0, 0.3763, 0.0, 1.0, 1.0, 0.3763, 0.0, 1.0, 1.0, 0.3763, 0.0, 1.0, 1.0, 0.3763, 0.0, 1.0, 1.0])
me_cube_013.update()
me_cube_014 = bpy.data.meshes.new('Cube.014')
me_cube_014.from_pydata([(-0.4804, -0.2813, -0.3442), (-0.4804, -0.3442, -0.2813), (-0.4804, -0.3442, 0.2813), (-0.4804, -0.2813, 0.3442), (-0.4804, 0.3442, -0.2813), (-0.4804, 0.2813, -0.3442), (-0.4804, 0.2813, 0.3442), (-0.4804, 0.3442, 0.2813), (0.4804, -0.3442, -0.2813), (0.4804, -0.2813, -0.3442), (0.4804, -0.2813, 0.3442), (0.4804, -0.3442, 0.2813), (0.4804, 0.2813, -0.3442), (0.4804, 0.3442, -0.2813), (0.4804, 0.3442, 0.2813), (0.4804, 0.2813, 0.3442), (0.4266, 0.2813, -0.3442), (-0.4266, 0.2813, -0.3442), (-0.4266, 0.3442, -0.2813), (0.4266, 0.3442, -0.2813), (-0.4266, 0.2813, 0.3442), (0.4266, 0.2813, 0.3442), (0.4266, 0.3442, 0.2813), (-0.4266, 0.3442, 0.2813), (-0.4266, -0.2813, -0.3442), (0.4266, -0.2813, -0.3442), (0.4266, -0.3442, -0.2813), (-0.4266, -0.3442, -0.2813), (0.4266, -0.2813, 0.3442), (-0.4266, -0.2813, 0.3442), (-0.4266, -0.3442, 0.2813), (0.4266, -0.3442, 0.2813), (0.4804, -0.09072, -0.3442), (0.4804, 0.09072, -0.3112), (0.4804, 0.09072, -0.3442), (0.4804, -0.09072, 0.3112), (0.4804, -0.09072, 0.3442), (0.4804, 0.09072, 0.3442), (0.4804, -0.09072, -0.3112), (0.4804, 0.09072, 0.3112), (-0.4475, 0.09072, 0.3442), (-0.4804, -0.09072, 0.3442), (-0.4804, 0.09072, 0.3442), (-0.4475, -0.09072, 0.3442), (-0.4804, -0.09072, -0.3442), (-0.4804, -0.09072, -0.3112), (-0.4804, 0.09072, -0.3442), (-0.4804, 0.09072, 0.3112), (-0.4804, 0.09072, -0.3112), (-0.4804, -0.09072, 0.3112), (0.4475, 0.09072, -0.3442), (0.4475, -0.09072, -0.3442), (-0.4475, 0.09072, -0.3442), (-0.4475, -0.09072, -0.3442), (0.4475, 0.09072, 0.3442), (0.4475, -0.09072, 0.3442)], [], [(27, 30, 2, 1), (33, 34, 12, 13, 14, 15, 37, 39, 35, 36, 10, 11, 8, 9, 32, 38), (41, 3, 29, 20, 6, 42, 40, 43), (42, 6, 7, 4, 5, 46, 48, 45, 44, 0, 1, 2, 3, 41, 49, 47), (19, 22, 14, 13), (17, 5, 4, 18), (21, 15, 14, 22), (25, 9, 8, 26), (29, 3, 2, 30), (9, 25, 16, 12, 34, 50, 51, 32), (5, 17, 24, 0, 44, 53, 52, 46), (10, 28, 31, 11), (0, 24, 27, 1), (6, 20, 23, 7), (12, 16, 19, 13), (4, 7, 23, 18), (37, 15, 21, 28, 10, 36, 55, 54), (8, 11, 31, 26), (50, 33, 38, 51), (50, 34, 33), (32, 51, 38), (45, 48, 52, 53), (52, 48, 46), (53, 44, 45), (55, 35, 39, 54), (54, 39, 37), (55, 36, 35), (43, 40, 47, 49), (40, 42, 47), (43, 49, 41)])
_uv = me_cube_014.uv_layers.new(name='UVMap')
_uv.uv.foreach_set('vector', [0.9818, 0.4634, 0.9818, 0.5828, 0.9704, 0.5828, 0.9704, 0.4634, 0.2684, 0.09518, 0.2614, 0.09518, 0.2614, 0.05473, 0.2747, 0.04136, 0.3942, 0.04136, 0.4075, 0.05473, 0.4075, 0.09518, 0.4005, 0.09518, 0.4005, 0.1337, 0.4075, 0.1337, 0.4075, 0.1741, 0.3942, 0.1875, 0.2747, 0.1875, 0.2614, 0.1741, 0.2614, 0.1337, 0.2684, 0.1337, 0.9796, 0.3622, 0.9796, 0.3909, 0.9682, 0.3909, 0.9682, 0.3064, 0.9796, 0.3064, 0.9796, 0.335, 0.9726, 0.335, 0.9726, 0.3622, 0.1848, 0.3551, 0.1848, 0.3955, 0.1714, 0.4089, 0.05203, 0.4089, 0.03867, 0.3955, 0.03867, 0.3551, 0.04567, 0.3551, 0.04567, 0.3166, 0.03867, 0.3166, 0.03867, 0.2761, 0.05203, 0.2628, 0.1714, 0.2628, 0.1848, 0.2761, 0.1848, 0.3166, 0.1778, 0.3166, 0.1778, 0.3551, 0.9796, 0.005095, 0.9796, 0.08954, 0.9682, 0.08954, 0.9682, 0.005095, 0.008545, 0.5902, 0.01998, 0.5902, 0.01998, 0.6091, 0.008545, 0.6091, 0.9796, 0.1084, 0.9682, 0.1084, 0.9682, 0.08954, 0.9796, 0.08954, 0.9693, 0.753, 0.9808, 0.753, 0.9808, 0.7663, 0.9693, 0.7663, 0.9818, 0.5962, 0.9704, 0.5962, 0.9704, 0.5828, 0.9818, 0.5828, 0.9298, 0.3314, 0.9412, 0.3314, 0.9412, 0.4159, 0.9298, 0.4159, 0.9298, 0.3873, 0.9368, 0.3873, 0.9368, 0.36, 0.9298, 0.36, 0.01998, 0.5902, 0.008545, 0.5902, 0.008545, 0.5057, 0.01998, 0.5057, 0.01998, 0.5343, 0.01297, 0.5343, 0.01297, 0.5616, 0.01998, 0.5616, 0.9808, 0.8991, 0.9693, 0.8991, 0.9693, 0.8858, 0.9808, 0.8858, 0.9704, 0.45, 0.9818, 0.45, 0.9818, 0.4634, 0.9704, 0.4634, 0.9796, 0.3064, 0.9682, 0.3064, 0.9682, 0.2875, 0.9796, 0.2875, 0.9298, 0.4159, 0.9412, 0.4159, 0.9412, 0.4348, 0.9298, 0.4348, 0.9796, 0.2031, 0.9796, 0.2875, 0.9682, 0.2875, 0.9682, 0.2031, 0.9682, 0.137, 0.9682, 0.1084, 0.9796, 0.1084, 0.9796, 0.1929, 0.9682, 0.1929, 0.9682, 0.1643, 0.9752, 0.1643, 0.9752, 0.137, 0.9808, 0.7663, 0.9808, 0.8858, 0.9693, 0.8858, 0.9693, 0.7663, 0.2614, 0.09518, 0.2684, 0.09518, 0.2684, 0.1337, 0.2614, 0.1337, 0.7188, 0.4353, 0.7138, 0.4304, 0.7188, 0.4254, 0.7462, 0.411, 0.7502, 0.4053, 0.7502, 0.4139, 0.04567, 0.3166, 0.04567, 0.3551, 0.03867, 0.3551, 0.03867, 0.3166, 0.729, 0.4324, 0.736, 0.4254, 0.736, 0.4324, 0.7511, 0.4254, 0.7511, 0.4324, 0.7462, 0.4324, 0.4075, 0.1337, 0.4005, 0.1337, 0.4005, 0.09518, 0.4075, 0.09518, 0.7188, 0.4053, 0.7188, 0.4152, 0.7138, 0.4103, 0.9752, 0.1643, 0.9682, 0.1643, 0.9682, 0.1593, 0.1848, 0.3166, 0.1848, 0.3551, 0.1778, 0.3551, 0.1778, 0.3166, 0.736, 0.4123, 0.729, 0.4123, 0.729, 0.4053, 0.9726, 0.3622, 0.9796, 0.3573, 0.9796, 0.3622])
_ca = me_cube_014.color_attributes.new('Col', 'BYTE_COLOR', 'CORNER')
_ca.data.foreach_set('color', [0.4851, 1.0, 0.01298, 1.0, 0.4851, 1.0, 0.01298, 1.0, 0.4851, 1.0, 0.01298, 1.0, 0.4851, 1.0, 0.01298, 1.0, 0.4851, 1.0, 0.01298, 1.0, 0.4851, 1.0, 0.01298, 1.0, 0.4851, 1.0, 0.01298, 1.0, 0.4851, 1.0, 0.01298, 1.0, 0.4851, 1.0, 0.01298, 1.0, 0.4851, 1.0, 0.01298, 1.0, 0.4851, 1.0, 0.01298, 1.0, 0.4851, 1.0, 0.01298, 1.0, 0.4851, 1.0, 0.01298, 1.0, 0.4851, 1.0, 0.01298, 1.0, 0.4851, 1.0, 0.01298, 1.0, 0.4851, 1.0, 0.01298, 1.0, 0.4851, 1.0, 0.01298, 1.0, 0.4851, 1.0, 0.01298, 1.0, 0.4851, 1.0, 0.01298, 1.0, 0.4851, 1.0, 0.01298, 1.0, 0.4851, 1.0, 0.01298, 1.0, 0.4851, 1.0, 0.01298, 1.0, 0.4851, 1.0, 0.01298, 1.0, 0.4851, 1.0, 0.01298, 1.0, 0.4851, 1.0, 0.01298, 1.0, 0.4851, 1.0, 0.01298, 1.0, 0.4851, 1.0, 0.01298, 1.0, 0.4851, 1.0, 0.01298, 1.0, 0.4851, 1.0, 0.01298, 1.0, 0.4851, 1.0, 0.01298, 1.0, 0.4851, 1.0, 0.01298, 1.0, 0.4851, 1.0, 0.01298, 1.0, 0.4851, 1.0, 0.01298, 1.0, 0.4851, 1.0, 0.01298, 1.0, 0.4851, 1.0, 0.01298, 1.0, 0.4851, 1.0, 0.01298, 1.0, 0.4851, 1.0, 0.01298, 1.0, 0.4851, 1.0, 0.01298, 1.0, 0.4851, 1.0, 0.01298, 1.0, 0.4851, 1.0, 0.01298, 1.0, 0.4851, 1.0, 0.01298, 1.0, 0.4851, 1.0, 0.01298, 1.0, 0.4851, 1.0, 0.01298, 1.0, 0.4851, 1.0, 0.01298, 1.0, 0.4851, 1.0, 0.01298, 1.0, 0.4851, 1.0, 0.01298, 1.0, 0.4851, 1.0, 0.01298, 1.0, 0.4851, 1.0, 0.01298, 1.0, 0.4851, 1.0, 0.01298, 1.0, 0.4851, 1.0, 0.01298, 1.0, 0.4851, 1.0, 0.01298, 1.0, 0.4851, 1.0, 0.01298, 1.0, 0.4851, 1.0, 0.01298, 1.0, 0.4851, 1.0, 0.01298, 1.0, 0.4851, 1.0, 0.01298, 1.0, 0.4851, 1.0, 0.01298, 1.0, 0.4851, 1.0, 0.01298, 1.0, 0.4851, 1.0, 0.01298, 1.0, 0.4851, 1.0, 0.01298, 1.0, 0.4851, 1.0, 0.01298, 1.0, 0.4851, 1.0, 0.01298, 1.0, 0.4851, 1.0, 0.01298, 1.0, 0.4851, 1.0, 0.01298, 1.0, 0.4851, 1.0, 0.01298, 1.0, 0.4851, 1.0, 0.01298, 1.0, 0.4851, 1.0, 0.01298, 1.0, 0.4851, 1.0, 0.01298, 1.0, 0.4851, 1.0, 0.01298, 1.0, 0.4851, 1.0, 0.01298, 1.0, 0.4851, 1.0, 0.01298, 1.0, 0.4851, 1.0, 0.01298, 1.0, 0.4851, 1.0, 0.01298, 1.0, 0.4851, 1.0, 0.01298, 1.0, 0.4851, 1.0, 0.01298, 1.0, 0.4851, 1.0, 0.01298, 1.0, 0.4851, 1.0, 0.01298, 1.0, 0.4851, 1.0, 0.01298, 1.0, 0.4851, 1.0, 0.01298, 1.0, 0.4851, 1.0, 0.01298, 1.0, 0.4851, 1.0, 0.01298, 1.0, 0.4851, 1.0, 0.01298, 1.0, 0.4851, 1.0, 0.01298, 1.0, 0.4851, 1.0, 0.01298, 1.0, 0.4851, 1.0, 0.01298, 1.0, 0.4851, 1.0, 0.01298, 1.0, 0.4851, 1.0, 0.01298, 1.0, 0.4851, 1.0, 0.01298, 1.0, 0.4851, 1.0, 0.01298, 1.0, 0.4851, 1.0, 0.01298, 1.0, 0.4851, 1.0, 0.01298, 1.0, 0.4851, 1.0, 0.01298, 1.0, 0.4851, 1.0, 0.01298, 1.0, 0.4851, 1.0, 0.01298, 1.0, 0.4851, 1.0, 0.01298, 1.0, 0.4851, 1.0, 0.01298, 1.0, 0.4851, 1.0, 0.01298, 1.0, 0.4851, 1.0, 0.01298, 1.0, 0.4851, 1.0, 0.01298, 1.0, 0.4851, 1.0, 0.01298, 1.0, 0.4851, 1.0, 0.01298, 1.0, 0.4851, 1.0, 0.01298, 1.0, 0.4851, 1.0, 0.01298, 1.0, 0.4851, 1.0, 0.01298, 1.0, 0.4851, 1.0, 0.01298, 1.0, 0.4851, 1.0, 0.01298, 1.0, 0.4851, 1.0, 0.01298, 1.0, 0.4851, 1.0, 0.01298, 1.0, 0.4851, 1.0, 0.01298, 1.0, 0.4851, 1.0, 0.01298, 1.0, 0.4851, 1.0, 0.01298, 1.0, 0.4851, 1.0, 0.01298, 1.0, 0.4851, 1.0, 0.01298, 1.0, 0.4851, 1.0, 0.01298, 1.0, 0.4851, 1.0, 0.01298, 1.0, 0.4851, 1.0, 0.01298, 1.0, 0.4851, 1.0, 0.01298, 1.0, 0.4851, 1.0, 0.01298, 1.0, 0.4851, 1.0, 0.01298, 1.0, 0.4851, 1.0, 0.01298, 1.0, 0.4851, 1.0, 0.01298, 1.0, 0.4851, 1.0, 0.01298, 1.0, 0.4851, 1.0, 0.01298, 1.0, 0.4851, 1.0, 0.01298, 1.0, 0.4851, 1.0, 0.01298, 1.0, 0.4851, 1.0, 0.01298, 1.0, 0.4851, 1.0, 0.01298, 1.0, 0.4851, 1.0, 0.01298, 1.0, 0.4851, 1.0, 0.01298, 1.0, 0.4851, 1.0, 0.01298, 1.0, 0.4851, 1.0, 0.01298, 1.0, 0.4851, 1.0, 0.01298, 1.0, 0.4851, 1.0, 0.01298, 1.0, 0.4851, 1.0, 0.01298, 1.0, 0.4851, 1.0, 0.01298, 1.0, 0.4851, 1.0, 0.01298, 1.0, 0.4851, 1.0, 0.01298, 1.0, 0.4851, 1.0, 0.01298, 1.0, 0.4851, 1.0, 0.01298, 1.0, 0.4851, 1.0, 0.01298, 1.0, 0.4851, 1.0, 0.01298, 1.0, 0.4851, 1.0, 0.01298, 1.0, 0.4851, 1.0, 0.01298, 1.0, 0.4851, 1.0, 0.01298, 1.0, 0.4851, 1.0, 0.01298, 1.0, 0.4851, 1.0, 0.01298, 1.0, 0.4851, 1.0, 0.01298, 1.0, 0.4851, 1.0, 0.01298, 1.0, 0.4851, 1.0, 0.01298, 1.0, 0.4851, 1.0, 0.01298, 1.0, 0.4851, 1.0, 0.01298, 1.0, 0.4851, 1.0, 0.01298, 1.0, 0.4851, 1.0, 0.01298, 1.0])
me_cube_014.materials.append(None)
me_cube_014.update()

# ---- objects
ob_cube = bpy.data.objects.new('Cube', me_cube_001)
ob_cube_001 = bpy.data.objects.new('Cube.001', me_cube_002)
ob_cube_007 = bpy.data.objects.new('Cube.007', me_cube_013)
ob_cube_009 = bpy.data.objects.new('Cube.009', me_cube_014)

# ---- transforms, parenting, visibility, modifiers, constraints
ob_cube.location = (0.0, 0.0, 0.0)
ob_cube_001.location = (0.0, 0.0, 0.0)
ob_cube_007.location = (0.0, 0.0, 0.0)
ob_cube_007.rotation_euler = (5.565e-08, 0.7854, 1.344e-07)
ob_cube_009.location = (0.0, 0.0, 0.0)

# ---- collection membership
col_collection.objects.link(ob_cube)
col_collection.objects.link(ob_cube_001)
col_collection.objects.link(ob_cube_007)
col_collection.objects.link(ob_cube_009)

# ---- scene / render settings (as saved in the file)
scene.frame_start = 1; scene.frame_end = 250; scene.frame_set(1)
scene.render.engine = 'BLENDER_EEVEE_NEXT'
scene.cycles.sampling_pattern = 'TABULATED_SOBOL'
scene.cycles.use_light_tree = False
scene.view_settings.view_transform = 'Filmic'
bpy.context.view_layer.update()

# ---- added for rendering (the .blend has no active camera and no usable light): camera, sun
cam_auto = bpy.data.cameras.new('AutoCamera')
cam_auto.lens = 50.0
cam_auto.sensor_width = 36.0
cam_auto.clip_end = 1000.0
ob_auto_camera = bpy.data.objects.new('AutoCamera', cam_auto)
scene.collection.objects.link(ob_auto_camera)
ob_auto_camera.location = (2.12798, -2.55357, 1.70244)
ob_auto_camera.rotation_euler = (1.09748, -7.21219e-08, 0.694738)
scene.camera = ob_auto_camera
light_auto_sun = bpy.data.lights.new('AutoSun', 'SUN')
light_auto_sun.energy = 3.0
light_auto_sun.angle = 0.0523599
ob_auto_sun = bpy.data.objects.new('AutoSun', light_auto_sun)
scene.collection.objects.link(ob_auto_sun)
ob_auto_sun.rotation_euler = (0.872665, 0.174533, 0.523599)
bpy.context.view_layer.update()
